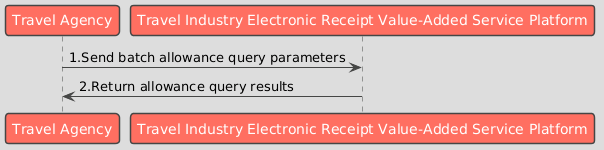

The diagram above was rendered by PlantUML. Its source (embedded in the PNG):
@startuml
!theme toy

participant "Travel Agency" as Business
participant "Travel Industry Electronic Receipt Value-Added Service Platform" as Platform

Business -> Platform : 1.Send batch allowance query parameters
Platform -> Business : 2.Return allowance query results
@enduml